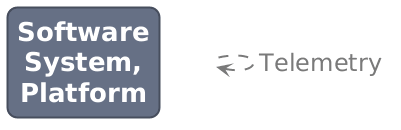

The diagram above was rendered by PlantUML. Its source (embedded in the PNG):
@startuml

set separator none
hide stereotype

<style>
  root {
    BackgroundColor: #ffffff;
    FontColor: #444444;
  }
  // Element,Software System,Platform
  .Element-RWxlbWVudCxTb2Z0d2FyZSBTeXN0ZW0sUGxhdGZvcm0= {
    BackgroundColor: #667085;
    LineColor: #474e5d;
    LineStyle: 0;
    LineThickness: 2;
    RoundCorner: 20;
    FontColor: #ffffff;
    FontSize: 24;
    HorizontalAlignment: center;
    Shadowing: 0;
    MaximumWidth: 200;
  }
  // Relationship,Telemetry
  .Relationship-UmVsYXRpb25zaGlwLFRlbGVtZXRyeQ== {
    LineThickness: 2;
    LineStyle: 10-10;
    LineColor: #7a7a7a;
    FontColor: #7a7a7a;
    FontSize: 24;
    MaximumWidth: 200;
  }
  // transparent element for relationships in legend
  .Element-Transparent {
    BackgroundColor: transparent;
    LineColor: transparent;
    FontColor: transparent;
  }
</style>

rectangle "==Software System, Platform" <<Element-RWxlbWVudCxTb2Z0d2FyZSBTeXN0ZW0sUGxhdGZvcm0=>>

rectangle "." <<.Element-Transparent>> as 1
1 --> 1 <<Relationship-UmVsYXRpb25zaGlwLFRlbGVtZXRyeQ==>> : "Telemetry"

@enduml